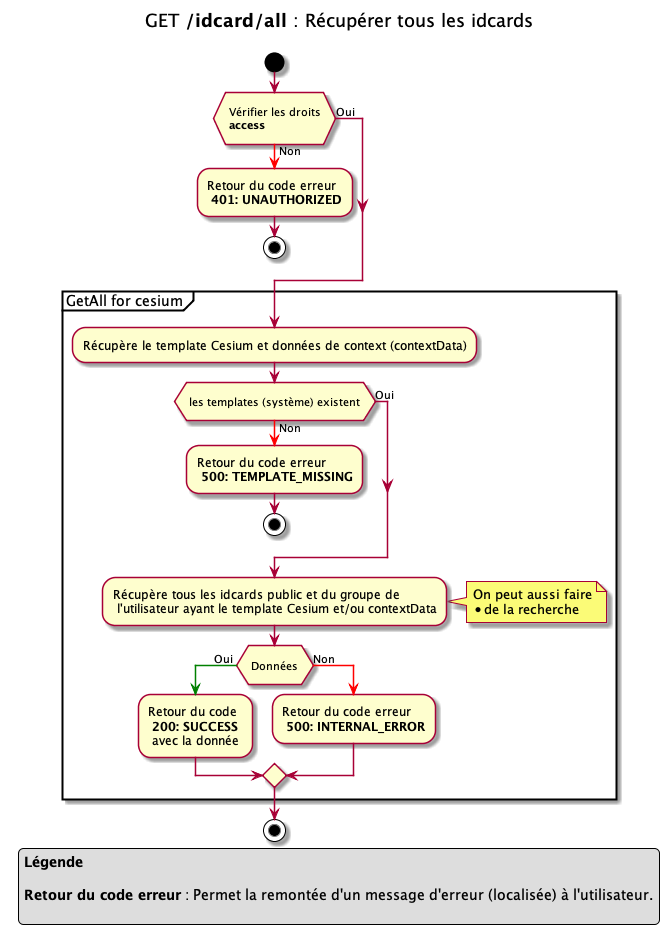

The diagram above was rendered by PlantUML. Its source (embedded in the PNG):
@startuml

title
GET **/idcard/all** : Récupérer tous les idcards

end title

start
if ( \n Vérifier les droits \n **access** \n)
    -[#red]-> Non ;
    -Retour du code erreur \n **401: UNAUTHORIZED**
    stop
else (Oui)
endif


partition "GetAll for cesium " {
    -Récupère le template Cesium et données de context (contextData)
    if ( \n les templates (système) existent \n )
        -[#red]-> Non ;
        -Retour du code erreur \n **500: TEMPLATE_MISSING**
        stop
    else (Oui)
    endif
    -Récupère tous les idcards public et du groupe de \n l'utilisateur ayant le template Cesium et/ou contextData
    note right
    On peut aussi faire
    * de la recherche
    endnote

    if ( \n Données \n )
        -[#green]-> Oui ;
        -Retour du code \n **200: SUCCESS** \n avec la donnée
    else
        -[#red]-> Non ;
        -Retour du code erreur \n **500: INTERNAL_ERROR**
    endif
}
stop



legend 
**Légende**

**Retour du code erreur** : Permet la remontée d'un message d'erreur (localisée) à l'utilisateur.

endlegend

@enduml